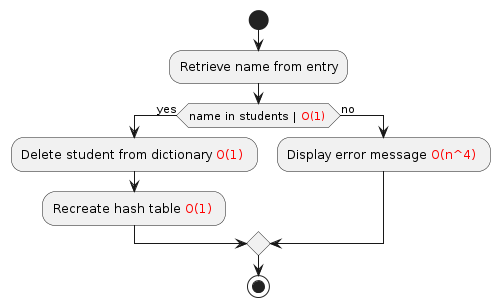

The diagram above was rendered by PlantUML. Its source (embedded in the PNG):
@startuml
start
:Retrieve name from entry;
    if (name in students | <font color=red>O(1) </font>) then (yes)
        :Delete student from dictionary <font color=red>O(1) </font>;
        :Recreate hash table <font color=red>O(1) </font>;
    else (no)
        :Display error message <font color=red>O(n^4) </font>;
    endif
stop
@enduml